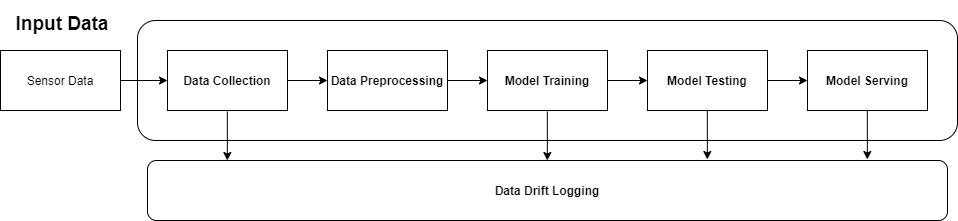

The diagram above was exported from draw.io. Its source (the exported page's mxGraphModel, read from the mxfile embedded in the PNG):
<mxGraphModel dx="1422" dy="865" grid="0" gridSize="10" guides="1" tooltips="1" connect="1" arrows="1" fold="1" page="1" pageScale="1" pageWidth="2339" pageHeight="3300" math="0" shadow="0">
  <root>
    <mxCell id="HI3RVVMABdIyNjvxocie-0" />
    <mxCell id="HI3RVVMABdIyNjvxocie-1" parent="HI3RVVMABdIyNjvxocie-0" />
    <mxCell id="HI3RVVMABdIyNjvxocie-2" value="" style="rounded=1;whiteSpace=wrap;html=1;" parent="HI3RVVMABdIyNjvxocie-1" vertex="1">
      <mxGeometry x="360" y="370" width="820" height="120" as="geometry" />
    </mxCell>
    <mxCell id="HI3RVVMABdIyNjvxocie-4" value="" style="edgeStyle=orthogonalEdgeStyle;rounded=0;orthogonalLoop=1;jettySize=auto;html=1;" parent="HI3RVVMABdIyNjvxocie-1" source="HI3RVVMABdIyNjvxocie-5" target="HI3RVVMABdIyNjvxocie-7" edge="1">
      <mxGeometry relative="1" as="geometry" />
    </mxCell>
    <mxCell id="HI3RVVMABdIyNjvxocie-5" value="&lt;b&gt;Data Collection&lt;/b&gt;" style="rounded=0;whiteSpace=wrap;html=1;" parent="HI3RVVMABdIyNjvxocie-1" vertex="1">
      <mxGeometry x="390" y="400" width="120" height="60" as="geometry" />
    </mxCell>
    <mxCell id="HI3RVVMABdIyNjvxocie-6" value="" style="edgeStyle=orthogonalEdgeStyle;rounded=0;orthogonalLoop=1;jettySize=auto;html=1;" parent="HI3RVVMABdIyNjvxocie-1" source="HI3RVVMABdIyNjvxocie-7" target="HI3RVVMABdIyNjvxocie-9" edge="1">
      <mxGeometry relative="1" as="geometry" />
    </mxCell>
    <mxCell id="HI3RVVMABdIyNjvxocie-7" value="&lt;b&gt;Data Preprocessing&lt;/b&gt;" style="rounded=0;whiteSpace=wrap;html=1;" parent="HI3RVVMABdIyNjvxocie-1" vertex="1">
      <mxGeometry x="550" y="400" width="120" height="60" as="geometry" />
    </mxCell>
    <mxCell id="HI3RVVMABdIyNjvxocie-8" value="" style="edgeStyle=orthogonalEdgeStyle;rounded=0;orthogonalLoop=1;jettySize=auto;html=1;" parent="HI3RVVMABdIyNjvxocie-1" source="HI3RVVMABdIyNjvxocie-9" target="HI3RVVMABdIyNjvxocie-11" edge="1">
      <mxGeometry relative="1" as="geometry" />
    </mxCell>
    <mxCell id="HI3RVVMABdIyNjvxocie-9" value="&lt;b&gt;Model Training&lt;/b&gt;" style="rounded=0;whiteSpace=wrap;html=1;" parent="HI3RVVMABdIyNjvxocie-1" vertex="1">
      <mxGeometry x="710" y="400" width="120" height="60" as="geometry" />
    </mxCell>
    <mxCell id="HI3RVVMABdIyNjvxocie-10" value="" style="edgeStyle=orthogonalEdgeStyle;rounded=0;orthogonalLoop=1;jettySize=auto;html=1;" parent="HI3RVVMABdIyNjvxocie-1" source="HI3RVVMABdIyNjvxocie-11" target="HI3RVVMABdIyNjvxocie-12" edge="1">
      <mxGeometry relative="1" as="geometry" />
    </mxCell>
    <mxCell id="HI3RVVMABdIyNjvxocie-11" value="&lt;b&gt;Model Testing&lt;/b&gt;" style="rounded=0;whiteSpace=wrap;html=1;" parent="HI3RVVMABdIyNjvxocie-1" vertex="1">
      <mxGeometry x="870" y="400" width="120" height="60" as="geometry" />
    </mxCell>
    <mxCell id="HI3RVVMABdIyNjvxocie-12" value="&lt;b&gt;Model Serving&lt;/b&gt;" style="rounded=0;whiteSpace=wrap;html=1;" parent="HI3RVVMABdIyNjvxocie-1" vertex="1">
      <mxGeometry x="1030" y="400" width="120" height="60" as="geometry" />
    </mxCell>
    <mxCell id="HI3RVVMABdIyNjvxocie-18" value="&lt;b&gt;&lt;font style=&quot;font-size: 19px&quot;&gt;Input Data&lt;/font&gt;&lt;/b&gt;" style="text;html=1;strokeColor=none;fillColor=none;align=center;verticalAlign=middle;whiteSpace=wrap;rounded=0;" parent="HI3RVVMABdIyNjvxocie-1" vertex="1">
      <mxGeometry x="225" y="350" width="120" height="45" as="geometry" />
    </mxCell>
    <mxCell id="HI3RVVMABdIyNjvxocie-20" value="&lt;b&gt;Data Drift Logging&lt;/b&gt;" style="rounded=1;whiteSpace=wrap;html=1;" parent="HI3RVVMABdIyNjvxocie-1" vertex="1">
      <mxGeometry x="370" y="510" width="800" height="60" as="geometry" />
    </mxCell>
    <mxCell id="HI3RVVMABdIyNjvxocie-23" style="edgeStyle=orthogonalEdgeStyle;rounded=0;orthogonalLoop=1;jettySize=auto;html=1;" parent="HI3RVVMABdIyNjvxocie-1" edge="1">
      <mxGeometry relative="1" as="geometry">
        <mxPoint x="449.83000000000004" y="461" as="sourcePoint" />
        <mxPoint x="449.83000000000004" y="510" as="targetPoint" />
      </mxGeometry>
    </mxCell>
    <mxCell id="HI3RVVMABdIyNjvxocie-24" style="edgeStyle=orthogonalEdgeStyle;rounded=0;orthogonalLoop=1;jettySize=auto;html=1;" parent="HI3RVVMABdIyNjvxocie-1" edge="1">
      <mxGeometry relative="1" as="geometry">
        <mxPoint x="769.83" y="461" as="sourcePoint" />
        <mxPoint x="769.83" y="510" as="targetPoint" />
      </mxGeometry>
    </mxCell>
    <mxCell id="HI3RVVMABdIyNjvxocie-25" style="edgeStyle=orthogonalEdgeStyle;rounded=0;orthogonalLoop=1;jettySize=auto;html=1;" parent="HI3RVVMABdIyNjvxocie-1" edge="1">
      <mxGeometry relative="1" as="geometry">
        <mxPoint x="929.8299999999999" y="460" as="sourcePoint" />
        <mxPoint x="929.8299999999999" y="509" as="targetPoint" />
      </mxGeometry>
    </mxCell>
    <mxCell id="HI3RVVMABdIyNjvxocie-26" style="edgeStyle=orthogonalEdgeStyle;rounded=0;orthogonalLoop=1;jettySize=auto;html=1;" parent="HI3RVVMABdIyNjvxocie-1" edge="1">
      <mxGeometry relative="1" as="geometry">
        <mxPoint x="1089.83" y="460" as="sourcePoint" />
        <mxPoint x="1089.83" y="509" as="targetPoint" />
      </mxGeometry>
    </mxCell>
    <mxCell id="7fsGmsTrFgjR3lfWRKsr-1" style="edgeStyle=orthogonalEdgeStyle;rounded=0;orthogonalLoop=1;jettySize=auto;html=1;" parent="HI3RVVMABdIyNjvxocie-1" source="7fsGmsTrFgjR3lfWRKsr-0" target="HI3RVVMABdIyNjvxocie-5" edge="1">
      <mxGeometry relative="1" as="geometry" />
    </mxCell>
    <mxCell id="7fsGmsTrFgjR3lfWRKsr-0" value="Sensor Data" style="rounded=0;whiteSpace=wrap;html=1;" parent="HI3RVVMABdIyNjvxocie-1" vertex="1">
      <mxGeometry x="223" y="400" width="120" height="60" as="geometry" />
    </mxCell>
  </root>
</mxGraphModel>